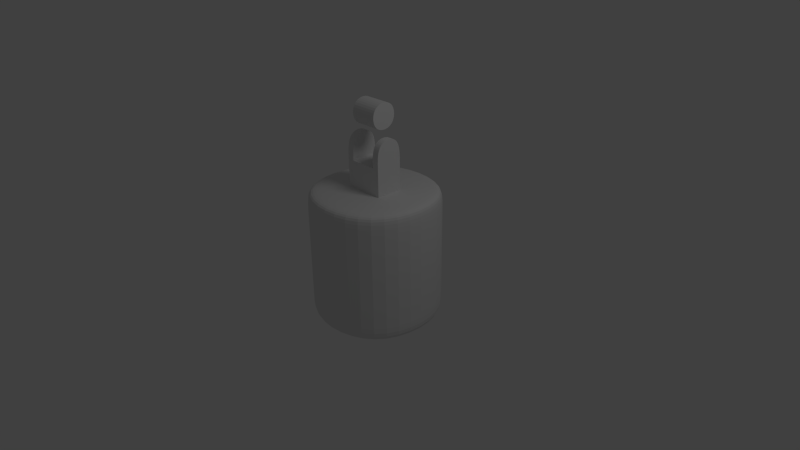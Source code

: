 # Source: maglamp.blend  (saved by Blender 2.58.0; exported with 4.5.12 LTS)
import bpy
from mathutils import Matrix  # noqa: F401  (used for matrix-valued properties, if any)

bpy.ops.wm.read_factory_settings(use_empty=True)
scene = bpy.context.scene
scene.name = 'Scene'

# ---- collections
col_collection_1 = bpy.data.collections.new('Collection 1'); scene.collection.children.link(col_collection_1)

# ---- materials (node trees are filled in below, after node groups)
mat_material = bpy.data.materials.new('Material')
mat_material.alpha_threshold = 0.0
mat_material.use_transparent_shadow = False
mat_material.roughness = 0.5
mat_material.line_color = (0.0, 0.0, 0.0, 1.0)

# ---- material node trees

# ---- world
world_world = bpy.data.worlds.new('World'); scene.world = world_world
world_world.color = (0.05088, 0.05088, 0.05088)
world_world.use_sun_shadow = False
world_world.sun_shadow_jitter_overblur = 0.0
world_world.cycles.sampling_method = 'MANUAL'
world_world.cycles.sample_map_resolution = 256

# ---- cameras
cam_camera = bpy.data.cameras.new('Camera')
cam_camera.clip_end = 100.0
cam_camera.lens = 35.0
cam_camera.ortho_scale = 7.314
cam_camera.dof.focus_distance = 0.0
cam_camera.dof.aperture_fstop = 128.0

# ---- lights
light_lamp = bpy.data.lights.new('Lamp', 'POINT')
light_lamp.transmission_factor = 0.0
light_lamp.cutoff_distance = 30.0
light_lamp.energy = 100.0
light_lamp.shadow_buffer_clip_start = 1.001
light_lamp.shadow_soft_size = 1.0
light_lamp.shadow_maximum_resolution = 0.006
light_lamp.use_absolute_resolution = True
light_lamp.cycles.use_multiple_importance_sampling = False

# ---- meshes
me_cube = bpy.data.meshes.new('Cube')
me_cube.from_pydata([(1.0, 1.0, -1.0), (1.0, -1.0, -1.0), (-1.0, -1.0, -1.0), (-1.0, 1.0, -1.0), (1.0, 1.0, 1.0), (1.0, -1.0, 1.0), (-1.0, -1.0, 1.0), (-1.0, 1.0, 1.0), (-0.3, 0.2, 1.0), (-0.3, -0.2, 1.0), (0.3, -0.2, 1.0), (0.3, 0.2, 1.0), (0.3, 0.2, 1.203), (0.3, -0.2, 1.203), (-0.3, -0.2, 1.203), (-0.3, 0.2, 1.203), (1.0, 1.0, 0.9), (1.0, -1.0, 0.9), (-1.0, -1.0, 0.9), (-1.0, 1.0, 0.9), (1.0, 1.0, -0.9), (1.0, -1.0, -0.9), (-1.0, -1.0, -0.9), (-1.0, 1.0, -0.9), (0.3, 0.2, 1.1), (0.3, -0.2, 1.1), (-0.3, 0.2, 1.1), (-0.3, -0.2, 1.1), (-0.3, 0.2, 1.4), (-0.3, -0.2, 1.4), (0.3, -0.2, 1.4), (0.3, 0.2, 1.4), (-0.2, -0.2, 1.4), (-0.2, 0.2, 1.4), (0.2, -0.2, 1.4), (0.2, 0.2, 1.4), (-0.2, 0.2, 1.801), (-0.2, -0.2, 1.801), (-0.3, -0.2, 1.801), (-0.3, 0.2, 1.801), (0.2, 0.2, 1.802), (0.2, -0.2, 1.802), (0.3, 0.2, 1.802), (0.3, -0.2, 1.802), (0.2133, 0.2037, 1.882), (0.2133, -0.1991, 1.882), (-0.1895, -0.1991, 1.882), (-0.1895, 0.2037, 1.882), (0.2133, 0.2037, 2.285), (0.2133, -0.1991, 2.285), (-0.1895, -0.1991, 2.285), (-0.1895, 0.2037, 2.285)], [], [(0, 1, 2, 3), (7, 6, 9, 8), (6, 5, 10, 9), (4, 7, 8, 11), (5, 4, 11, 10), (16, 4, 5, 17), (17, 5, 6, 18), (18, 6, 7, 19), (4, 16, 19, 7), (0, 20, 21, 1), (20, 16, 17, 21), (1, 21, 22, 2), (21, 17, 18, 22), (2, 22, 23, 3), (22, 18, 19, 23), (16, 20, 23, 19), (20, 0, 3, 23), (11, 24, 25, 10), (24, 12, 13, 25), (8, 26, 24, 11), (26, 15, 12, 24), (10, 25, 27, 9), (25, 13, 14, 27), (9, 27, 26, 8), (27, 14, 15, 26), (15, 14, 29, 28), (13, 12, 31, 30), (13, 30, 34), (13, 34, 32, 14), (14, 32, 29), (12, 15, 33, 35), (15, 28, 33), (12, 35, 31), (34, 35, 33, 32), (32, 33, 36, 37), (33, 28, 39, 36), (29, 32, 37, 38), (28, 29, 38, 39), (35, 34, 41, 40), (31, 35, 40, 42), (34, 30, 43, 41), (30, 31, 42, 43), (41, 43, 42, 40), (36, 39, 38, 37), (46, 47, 44, 45), (48, 51, 50, 49), (44, 48, 49, 45), (45, 49, 50, 46), (46, 50, 51, 47), (47, 51, 48, 44)])
_k = {(8, 9): 1.0, (9, 10): 1.0, (8, 11): 1.0, (10, 11): 1.0, (12, 24): 1.0, (11, 24): 1.0, (13, 25): 1.0, (10, 25): 1.0, (8, 26): 1.0, (15, 26): 1.0, (9, 27): 1.0, (14, 27): 1.0, (14, 29): 1.0, (15, 28): 1.0, (13, 30): 1.0, (12, 31): 1.0, (32, 34): 1.0, (33, 35): 1.0, (32, 33): 1.0, (34, 35): 1.0, (33, 36): 1.0, (36, 37): 1.0, (32, 37): 1.0, (28, 39): 1.0, (29, 38): 1.0, (38, 39): 1.0, (34, 41): 1.0, (40, 41): 1.0, (35, 40): 1.0, (31, 42): 1.0, (30, 43): 1.0, (42, 43): 1.0, (44, 45): 1.0, (46, 47): 1.0, (48, 49): 1.0, (50, 51): 1.0, (45, 49): 1.0, (44, 48): 1.0, (46, 50): 1.0, (47, 51): 1.0}
me_cube.attributes.new('crease_edge', 'FLOAT', 'EDGE').data.foreach_set('value', [_k.get((min(e.vertices), max(e.vertices)), 0.0) for e in me_cube.edges])
me_cube.materials.append(mat_material)
me_cube.use_remesh_preserve_volume = False
me_cube.use_remesh_preserve_attributes = False
me_cube.use_mirror_vertex_groups = False
me_cube.update()

# ---- objects
ob_cube = bpy.data.objects.new('Cube', me_cube)
ob_lamp = bpy.data.objects.new('Lamp', light_lamp)
ob_camera = bpy.data.objects.new('Camera', cam_camera)

# ---- transforms, parenting, visibility, modifiers, constraints
ob_cube.location = (0.0, 0.0, 0.0)
ob_cube.lock_rotations_4d = False
ob_cube.empty_display_type = 'ARROWS'
ob_cube.lineart.crease_threshold = 0.0
_m = ob_cube.modifiers.new('Subsurf', 'SUBSURF')
_m.uv_smooth = 'PRESERVE_CORNERS'
_m.levels = 3
_m.render_levels = 3
_m.show_only_control_edges = False
ob_lamp.location = (4.076, 1.005, 5.904)
ob_lamp.rotation_euler = (0.6503, 0.05522, 1.866)
ob_lamp.lock_rotations_4d = False
ob_lamp.empty_display_type = 'ARROWS'
ob_lamp.color = (0.0, 0.0, 0.0, 0.0)
ob_lamp.lineart.crease_threshold = 0.0
ob_camera.location = (7.481, -6.508, 5.344)
ob_camera.rotation_euler = (1.109, 0.01082, 0.8149)
ob_camera.lock_rotations_4d = False
ob_camera.empty_display_type = 'ARROWS'
ob_camera.color = (0.0, 0.0, 0.0, 0.0)
ob_camera.display_type = 'WIRE'
ob_camera.lineart.crease_threshold = 0.0

# ---- collection membership
col_collection_1.objects.link(ob_cube)
col_collection_1.objects.link(ob_lamp)
col_collection_1.objects.link(ob_camera)

# ---- scene / render settings (as saved in the file)
scene.camera = ob_camera
scene.frame_start = 1; scene.frame_end = 250; scene.frame_set(1)
scene.render.engine = 'BLENDER_EEVEE_NEXT'
scene.render.image_settings.color_mode = 'RGB'
scene.render.image_settings.compression = 90
scene.render.resolution_percentage = 50
scene.render.dither_intensity = 0.0
scene.render.bake_margin = 2
scene.render.bake_bias = 0.0
scene.cycles.use_denoising = False
scene.cycles.samples = 10
scene.cycles.sampling_pattern = 'TABULATED_SOBOL'
scene.cycles.light_sampling_threshold = 0.0
scene.cycles.use_adaptive_sampling = False
scene.cycles.use_light_tree = False
scene.cycles.blur_glossy = 0.0
scene.cycles.volume_bounces = 1
scene.cycles.pixel_filter_type = 'GAUSSIAN'
scene.cycles.sample_clamp_indirect = 0.0
scene.view_settings.view_transform = 'Standard'
bpy.context.view_layer.update()
